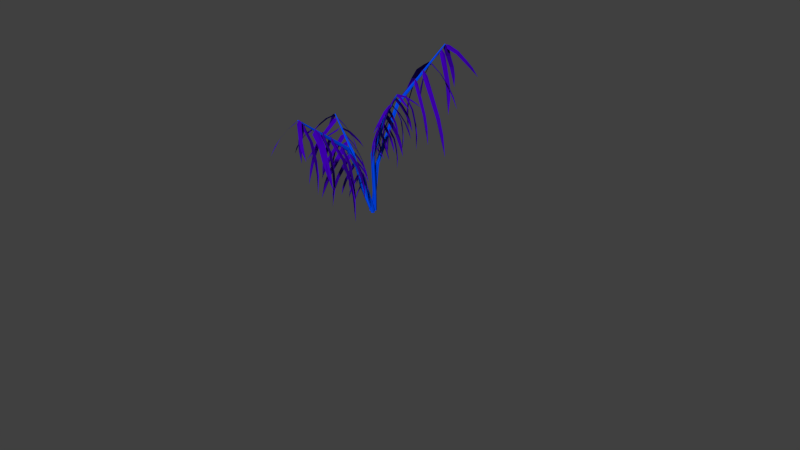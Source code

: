# Source: Placeholder_Fern.blend  (saved by Blender 2.68.0; exported with 4.5.12 LTS)
import bpy
from mathutils import Matrix  # noqa: F401  (used for matrix-valued properties, if any)

bpy.ops.wm.read_factory_settings(use_empty=True)
scene = bpy.context.scene
scene.name = 'Scene'

# ---- collections
col_collection_1 = bpy.data.collections.new('Collection 1'); scene.collection.children.link(col_collection_1)

# ---- materials (node trees are filled in below, after node groups)
mat_stem_fern = bpy.data.materials.new('Stem Fern')
mat_stem_fern.alpha_threshold = 0.0
mat_stem_fern.use_transparent_shadow = False
mat_stem_fern.diffuse_color = (0.0, 0.06178, 0.8, 1.0)
mat_stem_fern.roughness = 0.5
mat_stem_fern.line_color = (0.0, 0.0, 0.0, 1.0)
mat_leaves_fern = bpy.data.materials.new('Leaves fern')
mat_leaves_fern.alpha_threshold = 0.0
mat_leaves_fern.use_transparent_shadow = False
mat_leaves_fern.diffuse_color = (0.04618, 0.0, 0.402, 1.0)
mat_leaves_fern.roughness = 0.5
mat_leaves_fern.line_color = (0.0, 0.0, 0.0, 1.0)

# ---- material node trees

# ---- world
world_world = bpy.data.worlds.new('World'); scene.world = world_world
world_world.color = (0.05088, 0.05088, 0.05088)
world_world.use_sun_shadow = False
world_world.sun_shadow_jitter_overblur = 0.0
world_world.cycles.sampling_method = 'MANUAL'
world_world.cycles.sample_map_resolution = 256
world_world.light_settings.ao_factor = 0.5

# ---- cameras
cam_camera = bpy.data.cameras.new('Camera')
cam_camera.clip_end = 100.0
cam_camera.lens = 35.0
cam_camera.sensor_width = 32.0
cam_camera.sensor_height = 18.0
cam_camera.ortho_scale = 7.314
cam_camera.dof.focus_distance = 0.0
cam_camera.dof.aperture_fstop = 128.0

# ---- meshes
me_plane_005 = bpy.data.meshes.new('Plane.005')
me_plane_005.from_pydata([(-1.0, 0.2525, 0.0), (1.0, 0.2525, 0.0), (-0.5746, 2.027, 0.1459), (0.5746, 2.027, 0.1459), (-0.1058, 2.646, 0.0), (-0.1058, 0.05069, 0.0), (-0.7873, 1.503, 0.1799), (0.7873, 1.503, 0.1799), (-0.1058, 1.503, 0.1799), (-1.188, 0.8148, 0.1486), (0.5993, 0.8148, 0.1486), (-0.4002, 0.8148, 0.1486)], [], [(6, 8, 4, 2), (9, 11, 8, 6), (0, 5, 11, 9), (8, 7, 3, 4), (11, 10, 7, 8), (5, 1, 10, 11)])
me_plane_005.polygons.foreach_set('material_index', [1, 1, 1, 1, 1, 1])
_uv = me_plane_005.uv_layers.new(name='UVMap')
_uv.uv.foreach_set('vector', [0.2285, 0.5669, 0.4742, 0.5625, 0.464, 0.9955, 0.3468, 0.7641, 0.1622, 0.3087, 0.4785, 0.3, 0.4742, 0.5625, 0.2285, 0.5669, 0.2302, 0.07709, 0.5032, 0.01035, 0.4785, 0.3, 0.1622, 0.3087, 0.5389, 0.5586, 0.8131, 0.5521, 0.6736, 0.7533, 0.5219, 0.9956, 0.5452, 0.2994, 0.8667, 0.2919, 0.8131, 0.5521, 0.5389, 0.5586, 0.5599, 0.008543, 0.8405, 0.07421, 0.8667, 0.2919, 0.5452, 0.2994])
me_plane_005.materials.append(mat_stem_fern)
me_plane_005.materials.append(mat_leaves_fern)
me_plane_005.use_remesh_preserve_volume = False
me_plane_005.use_remesh_preserve_attributes = False
me_plane_005.use_mirror_vertex_groups = False
me_plane_005.update()
me_cylinder_001 = bpy.data.meshes.new('Cylinder.001')
me_cylinder_001.from_pydata([(-0.03756, 0.9941, 0.6623), (2.884, -3.727, 1.692), (0.8285, 0.4941, 0.6623), (3.547, -4.238, 1.673), (0.8285, -0.5059, 0.6623), (3.371, -5.047, 1.653), (-0.03756, -1.006, 0.6623), (2.531, -5.345, 1.652), (-0.9036, -0.5059, 0.6623), (1.868, -4.835, 1.67), (-0.9036, 0.4941, 0.6623), (2.044, -4.025, 1.691), (-0.1179, 0.5085, 0.7455), (0.6956, -0.03101, 0.7322), (0.6052, -0.9976, 0.7175), (-0.2987, -1.425, 0.7161), (-1.112, -0.8853, 0.7294), (-1.022, 0.08129, 0.7441), (1.65, -13.24, 2.829), (2.161, -13.6, 2.796), (1.856, -14.1, 2.76), (1.04, -14.22, 2.757), (0.5293, -13.86, 2.79), (0.8341, -13.36, 2.826), (-0.3205, -33.54, 3.958), (-0.128, -33.68, 3.945), (-0.2428, -33.86, 3.932), (-0.5503, -33.91, 3.93), (-0.7428, -33.77, 3.943), (-0.628, -33.59, 3.956)], [], [(12, 13, 3, 1), (13, 14, 5, 3), (14, 15, 7, 5), (15, 16, 9, 7), (3, 5, 20, 19), (17, 12, 1, 11), (16, 17, 11, 9), (0, 10, 8, 6, 4, 2), (0, 2, 13, 12), (2, 4, 14, 13), (4, 6, 15, 14), (6, 8, 16, 15), (10, 0, 12, 17), (8, 10, 17, 16), (5, 7, 21, 20), (1, 3, 19, 18), (7, 9, 22, 21), (9, 11, 23, 22), (11, 1, 18, 23), (22, 23, 29, 28), (18, 19, 25, 24), (21, 22, 28, 27), (20, 21, 27, 26), (23, 18, 24, 29), (19, 20, 26, 25), (25, 26, 27, 28, 29, 24)])
me_cylinder_001.materials.append(mat_stem_fern)
me_cylinder_001.use_remesh_preserve_volume = False
me_cylinder_001.use_remesh_preserve_attributes = False
me_cylinder_001.use_mirror_vertex_groups = False
me_cylinder_001.update()
me_cylinder = bpy.data.meshes.new('Cylinder')
me_cylinder.from_pydata([(0.0, 1.0, 0.4993), (-0.1815, -4.112, 1.695), (0.866, 0.5, 0.4993), (0.5626, -4.685, 1.673), (0.866, -0.5, 0.4993), (0.3647, -5.592, 1.651), (-8.742e-08, -1.0, 0.4993), (-0.5772, -5.927, 1.649), (-0.866, -0.5, 0.4993), (-1.321, -5.354, 1.67), (-0.866, 0.5, 0.4993), (-1.123, -4.446, 1.693), (-0.1179, 0.5085, 0.7455), (0.6956, -0.03101, 0.7322), (0.6052, -0.9976, 0.7175), (-0.2987, -1.425, 0.7161), (-1.112, -0.8853, 0.7294), (-1.022, 0.08129, 0.7441), (0.3222, -13.35, 2.795), (0.94, -13.8, 2.755), (0.5715, -14.39, 2.712), (-0.4147, -14.54, 2.708), (-1.033, -14.1, 2.747), (-0.6641, -13.5, 2.791), (-0.4336, -40.62, 4.017), (-0.241, -40.76, 4.004), (-0.3559, -40.94, 3.99), (-0.6633, -40.99, 3.989), (-0.8559, -40.85, 4.002), (-0.741, -40.67, 4.015)], [], [(12, 13, 3, 1), (13, 14, 5, 3), (14, 15, 7, 5), (15, 16, 9, 7), (3, 5, 20, 19), (17, 12, 1, 11), (16, 17, 11, 9), (0, 10, 8, 6, 4, 2), (0, 2, 13, 12), (2, 4, 14, 13), (4, 6, 15, 14), (6, 8, 16, 15), (10, 0, 12, 17), (8, 10, 17, 16), (5, 7, 21, 20), (1, 3, 19, 18), (7, 9, 22, 21), (9, 11, 23, 22), (11, 1, 18, 23), (22, 23, 29, 28), (18, 19, 25, 24), (21, 22, 28, 27), (20, 21, 27, 26), (23, 18, 24, 29), (19, 20, 26, 25), (25, 26, 27, 28, 29, 24)])
me_cylinder.materials.append(mat_stem_fern)
me_cylinder.use_remesh_preserve_volume = False
me_cylinder.use_remesh_preserve_attributes = False
me_cylinder.use_mirror_vertex_groups = False
me_cylinder.update()
me_cylinder_002 = bpy.data.meshes.new('Cylinder.002')
me_cylinder_002.from_pydata([(0.0, 1.0, 0.4714), (1.271, -4.213, 1.919), (0.866, 0.5, 0.4714), (2.015, -4.786, 1.898), (0.866, -0.5, 0.4714), (1.817, -5.693, 1.875), (-8.742e-08, -1.0, 0.4714), (0.8754, -6.028, 1.873), (-0.866, -0.5, 0.4714), (0.1313, -5.455, 1.895), (-0.866, 0.5, 0.4714), (0.3291, -4.547, 1.917), (-0.1179, 0.5085, 0.7455), (0.6956, -0.03101, 0.7322), (0.6052, -0.9976, 0.7175), (-0.2987, -1.425, 0.7161), (-1.112, -0.8853, 0.7294), (-1.022, 0.08129, 0.7441), (1.792, -19.72, 3.549), (2.409, -20.17, 3.509), (2.041, -20.76, 3.466), (1.055, -20.91, 3.462), (0.4368, -20.47, 3.502), (0.8053, -19.87, 3.545), (-0.3322, -52.91, 4.914), (-0.1396, -53.05, 4.902), (-0.2545, -53.23, 4.888), (-0.5619, -53.28, 4.887), (-0.7545, -53.14, 4.899), (-0.6397, -52.96, 4.913)], [], [(12, 13, 3, 1), (13, 14, 5, 3), (14, 15, 7, 5), (15, 16, 9, 7), (3, 5, 20, 19), (17, 12, 1, 11), (16, 17, 11, 9), (0, 10, 8, 6, 4, 2), (0, 2, 13, 12), (2, 4, 14, 13), (4, 6, 15, 14), (6, 8, 16, 15), (10, 0, 12, 17), (8, 10, 17, 16), (5, 7, 21, 20), (1, 3, 19, 18), (7, 9, 22, 21), (9, 11, 23, 22), (11, 1, 18, 23), (22, 23, 29, 28), (18, 19, 25, 24), (21, 22, 28, 27), (20, 21, 27, 26), (23, 18, 24, 29), (19, 20, 26, 25), (25, 26, 27, 28, 29, 24)])
me_cylinder_002.materials.append(mat_stem_fern)
me_cylinder_002.use_remesh_preserve_volume = False
me_cylinder_002.use_remesh_preserve_attributes = False
me_cylinder_002.use_mirror_vertex_groups = False
me_cylinder_002.update()
me_cylinder_003 = bpy.data.meshes.new('Cylinder.003')
me_cylinder_003.from_pydata([(0.0, 1.0, 0.2981), (-0.2388, 0.9695, 1.695), (0.866, 0.5, 0.2981), (0.5053, 0.3966, 1.673), (0.866, -0.5, 0.2981), (0.3074, -0.511, 1.651), (-8.742e-08, -1.0, 0.2981), (-0.6345, -0.8456, 1.649), (-0.866, -0.5, 0.2981), (-1.379, -0.2726, 1.67), (-0.866, 0.5, 0.2981), (-1.181, 0.6349, 1.693), (-0.1179, 0.5085, 0.7455), (0.6956, -0.03101, 0.7322), (0.6052, -0.9976, 0.7175), (-0.2987, -1.425, 0.7161), (-1.112, -0.8853, 0.7294), (-1.022, 0.08129, 0.7441), (-0.7661, -10.31, 2.783), (-0.3141, -10.64, 2.754), (-0.5837, -11.07, 2.722), (-1.305, -11.18, 2.719), (-1.757, -10.86, 2.748), (-1.488, -10.42, 2.78), (-1.517, -18.78, 3.293), (-1.325, -18.92, 3.281), (-1.439, -19.11, 3.267), (-1.747, -19.15, 3.266), (-1.939, -19.02, 3.278), (-1.825, -18.83, 3.292)], [], [(12, 13, 3, 1), (13, 14, 5, 3), (14, 15, 7, 5), (15, 16, 9, 7), (3, 5, 20, 19), (17, 12, 1, 11), (16, 17, 11, 9), (0, 10, 8, 6, 4, 2), (0, 2, 13, 12), (2, 4, 14, 13), (4, 6, 15, 14), (6, 8, 16, 15), (10, 0, 12, 17), (8, 10, 17, 16), (5, 7, 21, 20), (1, 3, 19, 18), (7, 9, 22, 21), (9, 11, 23, 22), (11, 1, 18, 23), (22, 23, 29, 28), (18, 19, 25, 24), (21, 22, 28, 27), (20, 21, 27, 26), (23, 18, 24, 29), (19, 20, 26, 25), (25, 26, 27, 28, 29, 24)])
me_cylinder_003.materials.append(mat_stem_fern)
me_cylinder_003.use_remesh_preserve_volume = False
me_cylinder_003.use_remesh_preserve_attributes = False
me_cylinder_003.use_mirror_vertex_groups = False
me_cylinder_003.update()

# ---- objects
ob_camera = bpy.data.objects.new('Camera', cam_camera)
ob_plane_006 = bpy.data.objects.new('Plane.006', me_plane_005)
ob_plane_007 = bpy.data.objects.new('Plane.007', me_plane_005)
ob_plane_008 = bpy.data.objects.new('Plane.008', me_plane_005)
ob_plane_009 = bpy.data.objects.new('Plane.009', me_plane_005)
ob_plane_010 = bpy.data.objects.new('Plane.010', me_plane_005)
ob_plane_011 = bpy.data.objects.new('Plane.011', me_plane_005)
ob_plane_012 = bpy.data.objects.new('Plane.012', me_plane_005)
ob_plane_013 = bpy.data.objects.new('Plane.013', me_plane_005)
ob_plane_014 = bpy.data.objects.new('Plane.014', me_plane_005)
ob_plane_015 = bpy.data.objects.new('Plane.015', me_plane_005)
ob_plane_016 = bpy.data.objects.new('Plane.016', me_plane_005)
ob_plane_017 = bpy.data.objects.new('Plane.017', me_plane_005)
ob_plane_018 = bpy.data.objects.new('Plane.018', me_plane_005)
ob_plane_019 = bpy.data.objects.new('Plane.019', me_plane_005)
ob_plane_020 = bpy.data.objects.new('Plane.020', me_plane_005)
ob_plane_021 = bpy.data.objects.new('Plane.021', me_plane_005)
ob_plane_022 = bpy.data.objects.new('Plane.022', me_plane_005)
ob_plane_023 = bpy.data.objects.new('Plane.023', me_plane_005)
ob_plane_024 = bpy.data.objects.new('Plane.024', me_plane_005)
ob_plane_025 = bpy.data.objects.new('Plane.025', me_plane_005)
ob_plane_026 = bpy.data.objects.new('Plane.026', me_plane_005)
ob_plane_027 = bpy.data.objects.new('Plane.027', me_plane_005)
ob_plane_028 = bpy.data.objects.new('Plane.028', me_plane_005)
ob_plane_029 = bpy.data.objects.new('Plane.029', me_plane_005)
ob_plane_030 = bpy.data.objects.new('Plane.030', me_plane_005)
ob_plane_031 = bpy.data.objects.new('Plane.031', me_plane_005)
ob_plane_032 = bpy.data.objects.new('Plane.032', me_plane_005)
ob_plane_033 = bpy.data.objects.new('Plane.033', me_plane_005)
ob_plane_034 = bpy.data.objects.new('Plane.034', me_plane_005)
ob_plane_035 = bpy.data.objects.new('Plane.035', me_plane_005)
ob_plane_036 = bpy.data.objects.new('Plane.036', me_plane_005)
ob_plane_037 = bpy.data.objects.new('Plane.037', me_plane_005)
ob_plane_038 = bpy.data.objects.new('Plane.038', me_plane_005)
ob_plane_039 = bpy.data.objects.new('Plane.039', me_plane_005)
ob_plane_040 = bpy.data.objects.new('Plane.040', me_plane_005)
ob_plane_041 = bpy.data.objects.new('Plane.041', me_plane_005)
ob_plane_042 = bpy.data.objects.new('Plane.042', me_plane_005)
ob_plane_043 = bpy.data.objects.new('Plane.043', me_plane_005)
ob_plane_044 = bpy.data.objects.new('Plane.044', me_plane_005)
ob_plane_045 = bpy.data.objects.new('Plane.045', me_plane_005)
ob_plane_046 = bpy.data.objects.new('Plane.046', me_plane_005)
ob_plane_047 = bpy.data.objects.new('Plane.047', me_plane_005)
ob_plane_048 = bpy.data.objects.new('Plane.048', me_plane_005)
ob_plane_049 = bpy.data.objects.new('Plane.049', me_plane_005)
ob_plane_050 = bpy.data.objects.new('Plane.050', me_plane_005)
ob_plane_051 = bpy.data.objects.new('Plane.051', me_plane_005)
ob_plane_052 = bpy.data.objects.new('Plane.052', me_plane_005)
ob_plane_053 = bpy.data.objects.new('Plane.053', me_plane_005)
ob_plane_054 = bpy.data.objects.new('Plane.054', me_plane_005)
ob_plane_055 = bpy.data.objects.new('Plane.055', me_plane_005)
ob_plane_056 = bpy.data.objects.new('Plane.056', me_plane_005)
ob_plane_057 = bpy.data.objects.new('Plane.057', me_plane_005)
ob_plane_058 = bpy.data.objects.new('Plane.058', me_plane_005)
ob_plane_059 = bpy.data.objects.new('Plane.059', me_plane_005)
ob_plane_097 = bpy.data.objects.new('Plane.097', me_plane_005)
ob_plane_098 = bpy.data.objects.new('Plane.098', me_plane_005)
ob_plane_099 = bpy.data.objects.new('Plane.099', me_plane_005)
ob_plane_100 = bpy.data.objects.new('Plane.100', me_plane_005)
ob_plane_101 = bpy.data.objects.new('Plane.101', me_plane_005)
ob_plane_102 = bpy.data.objects.new('Plane.102', me_plane_005)
ob_plane_103 = bpy.data.objects.new('Plane.103', me_plane_005)
ob_plane_104 = bpy.data.objects.new('Plane.104', me_plane_005)
ob_plane_105 = bpy.data.objects.new('Plane.105', me_plane_005)
ob_plane_106 = bpy.data.objects.new('Plane.106', me_plane_005)
ob_plane_107 = bpy.data.objects.new('Plane.107', me_plane_005)
ob_plane_108 = bpy.data.objects.new('Plane.108', me_plane_005)
ob_plane_109 = bpy.data.objects.new('Plane.109', me_plane_005)
ob_plane_110 = bpy.data.objects.new('Plane.110', me_plane_005)
ob_plane_111 = bpy.data.objects.new('Plane.111', me_plane_005)
ob_plane_112 = bpy.data.objects.new('Plane.112', me_plane_005)
ob_stalk_000 = bpy.data.objects.new('Stalk.000', me_cylinder_001)
ob_stalk_001 = bpy.data.objects.new('Stalk.001', me_cylinder)
ob_stalk_002 = bpy.data.objects.new('Stalk.002', me_cylinder_002)
ob_stalk_003 = bpy.data.objects.new('Stalk.003', me_cylinder_003)

# ---- transforms, parenting, visibility, modifiers, constraints
ob_camera.location = (7.481, -6.508, 5.344)
ob_camera.rotation_euler = (1.109, 0.01082, 0.8149)
ob_camera.lock_rotations_4d = False
ob_camera.empty_display_type = 'ARROWS'
ob_camera.color = (0.0, 0.0, 0.0, 0.0)
ob_camera.display_type = 'WIRE'
ob_camera.lineart.crease_threshold = 0.0
ob_plane_006.location = (0.01373, -0.3483, 1.523)
ob_plane_006.rotation_euler = (-1.189, -0.1298, -1.198)
ob_plane_006.scale = (0.03014, 0.2325, 0.2643)
ob_plane_006.lineart.crease_threshold = 0.0
ob_plane_007.location = (0.00529, -0.4647, 1.663)
ob_plane_007.rotation_euler = (-1.249, -0.2836, -1.212)
ob_plane_007.scale = (0.03886, 0.3247, 0.3536)
ob_plane_007.lineart.crease_threshold = 0.0
ob_plane_008.location = (0.000991, -0.6108, 1.794)
ob_plane_008.rotation_euler = (-1.176, -0.2715, -1.144)
ob_plane_008.scale = (0.04626, 0.3986, 0.4465)
ob_plane_008.lineart.crease_threshold = 0.0
ob_plane_009.location = (0.003804, -0.722, 1.874)
ob_plane_009.rotation_euler = (-1.288, -0.3842, -1.155)
ob_plane_009.scale = (0.04018, 0.333, 0.3756)
ob_plane_009.lineart.crease_threshold = 0.0
ob_plane_010.location = (0.007906, -0.841, 1.934)
ob_plane_010.rotation_euler = (-0.7578, 0.04669, -1.975)
ob_plane_010.scale = (0.04501, 0.2999, 0.2784)
ob_plane_010.lineart.crease_threshold = 0.0
ob_plane_011.location = (-0.002769, -1.046, 2.091)
ob_plane_011.rotation_euler = (-0.8173, 0.4802, -2.538)
ob_plane_011.scale = (0.0314, 0.205, 0.205)
ob_plane_011.lineart.crease_threshold = 0.0
ob_plane_012.location = (-0.002769, -1.046, 2.085)
ob_plane_012.rotation_euler = (-0.82, 0.4238, -3.657)
ob_plane_012.scale = (0.02989, 0.1951, 0.1951)
ob_plane_012.lineart.crease_threshold = 0.0
ob_plane_013.location = (-0.007346, -0.9949, 2.056)
ob_plane_013.rotation_euler = (-1.12, -0.3998, -1.269)
ob_plane_013.scale = (0.03848, 0.3216, 0.3502)
ob_plane_013.lineart.crease_threshold = 0.0
ob_plane_014.location = (0.01222, -0.2363, 1.356)
ob_plane_014.rotation_euler = (-1.244, -0.2633, -1.187)
ob_plane_014.scale = (0.02164, 0.167, 0.1898)
ob_plane_014.lineart.crease_threshold = 0.0
ob_plane_015.location = (0.01187, -0.1537, 1.198)
ob_plane_015.rotation_euler = (-1.233, -0.2388, -1.19)
ob_plane_015.scale = (0.0131, 0.1011, 0.1149)
ob_plane_015.lineart.crease_threshold = 0.0
ob_plane_016.location = (-0.007346, -0.9949, 2.056)
ob_plane_016.rotation_euler = (2.021, -0.0632, 1.198)
ob_plane_016.scale = (-0.03206, -0.268, -0.2918)
ob_plane_016.lineart.crease_threshold = 0.0
ob_plane_017.location = (0.002978, -0.841, 1.941)
ob_plane_017.rotation_euler = (-4.048, -0.3736, -4.277)
ob_plane_017.scale = (-0.0336, -0.2239, -0.2078)
ob_plane_017.lineart.crease_threshold = 0.0
ob_plane_018.location = (0.003804, -0.722, 1.874)
ob_plane_018.rotation_euler = (-4.326, 0.1491, 1.183)
ob_plane_018.scale = (-0.02522, -0.3226, -0.3321)
ob_plane_018.lineart.crease_threshold = 0.0
ob_plane_019.location = (0.01193, -0.6152, 1.788)
ob_plane_019.rotation_euler = (-4.295, 0.07245, 1.186)
ob_plane_019.scale = (-0.02115, -0.2706, -0.2785)
ob_plane_019.lineart.crease_threshold = 0.0
ob_plane_020.location = (-0.002399, -0.4735, 1.663)
ob_plane_020.rotation_euler = (-1.235, -0.2491, 1.926)
ob_plane_020.scale = (0.02698, 0.2255, 0.2455)
ob_plane_020.lineart.crease_threshold = 0.0
ob_plane_021.location = (-0.008665, -0.3483, 1.523)
ob_plane_021.rotation_euler = (-1.286, -0.3616, 1.967)
ob_plane_021.scale = (0.02121, 0.1636, 0.186)
ob_plane_021.lineart.crease_threshold = 0.0
ob_plane_022.location = (-0.001799, -0.2469, 1.35)
ob_plane_022.rotation_euler = (-1.291, -0.1277, -4.344)
ob_plane_022.scale = (0.02164, 0.167, 0.1898)
ob_plane_022.lineart.crease_threshold = 0.0
ob_plane_023.location = (-0.01288, -0.1599, 1.185)
ob_plane_023.rotation_euler = (-1.344, 0.27, 1.233)
ob_plane_023.scale = (0.009011, 0.06951, 0.07901)
ob_plane_023.lineart.crease_threshold = 0.0
ob_plane_024.location = (-0.1579, -0.009633, 0.934)
ob_plane_024.rotation_euler = (-1.344, 0.27, -0.5843)
ob_plane_024.scale = (0.007163, 0.05525, 0.0628)
ob_plane_024.lineart.crease_threshold = 0.0
ob_plane_025.location = (-0.2184, -0.001318, 1.065)
ob_plane_025.rotation_euler = (-1.291, -0.1277, -6.161)
ob_plane_025.scale = (0.0172, 0.1327, 0.1508)
ob_plane_025.lineart.crease_threshold = 0.0
ob_plane_026.location = (-0.304, 0.01815, 1.203)
ob_plane_026.rotation_euler = (-1.286, -0.3616, 0.1504)
ob_plane_026.scale = (0.01686, 0.1301, 0.1478)
ob_plane_026.lineart.crease_threshold = 0.0
ob_plane_027.location = (-0.4017, 0.04304, 1.313)
ob_plane_027.rotation_euler = (-1.235, -0.2491, 0.1089)
ob_plane_027.scale = (0.02145, 0.1792, 0.1952)
ob_plane_027.lineart.crease_threshold = 0.0
ob_plane_028.location = (-0.5137, 0.05946, 1.423)
ob_plane_028.rotation_euler = (-4.295, 0.07245, -0.6309)
ob_plane_028.scale = (-0.01681, -0.2151, -0.2214)
ob_plane_028.lineart.crease_threshold = 0.0
ob_plane_029.location = (-0.5944, 0.08641, 1.48)
ob_plane_029.rotation_euler = (-4.326, 0.1491, -0.6344)
ob_plane_029.scale = (-0.02005, -0.2564, -0.264)
ob_plane_029.lineart.crease_threshold = 0.0
ob_plane_030.location = (-0.6879, 0.1027, 1.529)
ob_plane_030.rotation_euler = (-4.048, -0.3736, -6.094)
ob_plane_030.scale = (-0.02671, -0.1779, -0.1652)
ob_plane_030.lineart.crease_threshold = 0.0
ob_plane_031.location = (-0.8027, 0.1479, 1.626)
ob_plane_031.rotation_euler = (2.021, -0.0632, -0.6195)
ob_plane_031.scale = (-0.02549, -0.213, -0.2319)
ob_plane_031.lineart.crease_threshold = 0.0
ob_plane_032.location = (-0.1579, -0.02991, 0.9439)
ob_plane_032.rotation_euler = (-1.233, -0.2388, -3.007)
ob_plane_032.scale = (0.01042, 0.08035, 0.09133)
ob_plane_032.lineart.crease_threshold = 0.0
ob_plane_033.location = (-0.2185, -0.01418, 1.069)
ob_plane_033.rotation_euler = (-1.244, -0.2633, -3.004)
ob_plane_033.scale = (0.0172, 0.1327, 0.1508)
ob_plane_033.lineart.crease_threshold = 0.0
ob_plane_034.location = (-0.8027, 0.1479, 1.626)
ob_plane_034.rotation_euler = (-1.12, -0.3999, -3.086)
ob_plane_034.scale = (0.03059, 0.2556, 0.2784)
ob_plane_034.lineart.crease_threshold = 0.0
ob_plane_035.location = (-0.8431, 0.1543, 1.653)
ob_plane_035.rotation_euler = (-0.82, 0.4238, -5.474)
ob_plane_035.scale = (0.02375, 0.1551, 0.1551)
ob_plane_035.lineart.crease_threshold = 0.0
ob_plane_036.location = (-0.8431, 0.1543, 1.653)
ob_plane_036.rotation_euler = (-0.8173, 0.4802, -4.355)
ob_plane_036.scale = (0.02496, 0.163, 0.163)
ob_plane_036.lineart.crease_threshold = 0.0
ob_plane_037.location = (-0.6879, 0.1027, 1.529)
ob_plane_037.rotation_euler = (-0.7578, 0.04669, -3.792)
ob_plane_037.scale = (0.03578, 0.2384, 0.2213)
ob_plane_037.lineart.crease_threshold = 0.0
ob_plane_038.location = (-0.5944, 0.08641, 1.48)
ob_plane_038.rotation_euler = (-1.288, -0.3842, -2.972)
ob_plane_038.scale = (0.03194, 0.2647, 0.2986)
ob_plane_038.lineart.crease_threshold = 0.0
ob_plane_039.location = (-0.5082, 0.06704, 1.418)
ob_plane_039.rotation_euler = (-1.176, -0.2715, -2.961)
ob_plane_039.scale = (0.03677, 0.3168, 0.3549)
ob_plane_039.lineart.crease_threshold = 0.0
ob_plane_040.location = (-0.3964, 0.03542, 1.314)
ob_plane_040.rotation_euler = (-1.249, -0.2836, -3.029)
ob_plane_040.scale = (0.03089, 0.2581, 0.2811)
ob_plane_040.lineart.crease_threshold = 0.0
ob_plane_041.location = (-0.3083, 0.01236, 1.203)
ob_plane_041.rotation_euler = (-1.244, -0.2633, -3.004)
ob_plane_041.scale = (0.02396, 0.1848, 0.2101)
ob_plane_041.lineart.crease_threshold = 0.0
ob_plane_042.location = (-0.08869, 0.5003, 1.827)
ob_plane_042.rotation_euler = (-1.221, -0.2135, -4.298)
ob_plane_042.scale = (0.03649, 0.2815, 0.32)
ob_plane_042.lineart.crease_threshold = 0.0
ob_plane_043.location = (-0.08359, 0.6505, 1.988)
ob_plane_043.rotation_euler = (-1.227, -0.2332, -4.323)
ob_plane_043.scale = (0.04704, 0.3932, 0.4281)
ob_plane_043.lineart.crease_threshold = 0.0
ob_plane_044.location = (-0.08481, 0.8366, 2.152)
ob_plane_044.rotation_euler = (-1.151, -0.2227, -4.255)
ob_plane_044.scale = (0.056, 0.4826, 0.5406)
ob_plane_044.lineart.crease_threshold = 0.0
ob_plane_045.location = (-0.09309, 0.9759, 2.238)
ob_plane_045.rotation_euler = (-1.262, -0.3351, -4.269)
ob_plane_045.scale = (0.04865, 0.4032, 0.4548)
ob_plane_045.lineart.crease_threshold = 0.0
ob_plane_046.location = (-0.1089, 1.123, 2.291)
ob_plane_046.rotation_euler = (-0.7775, 0.09752, -5.082)
ob_plane_046.scale = (0.0545, 0.3631, 0.337)
ob_plane_046.lineart.crease_threshold = 0.0
ob_plane_047.location = (-0.09938, 1.382, 2.463)
ob_plane_047.rotation_euler = (-1.273, -0.1026, -5.887)
ob_plane_047.scale = (0.03802, 0.2482, 0.2482)
ob_plane_047.lineart.crease_threshold = 0.0
ob_plane_048.location = (-0.09938, 1.382, 2.461)
ob_plane_048.rotation_euler = (-0.9738, 0.4958, -7.584)
ob_plane_048.scale = (0.03618, 0.2363, 0.2363)
ob_plane_048.lineart.crease_threshold = 0.0
ob_plane_049.location = (-0.09159, 1.318, 2.429)
ob_plane_049.rotation_euler = (-1.1, -0.3484, -4.381)
ob_plane_049.scale = (0.04659, 0.3894, 0.424)
ob_plane_049.lineart.crease_threshold = 0.0
ob_plane_050.location = (-0.08194, 0.354, 1.632)
ob_plane_050.rotation_euler = (-1.221, -0.2135, -4.298)
ob_plane_050.scale = (0.0262, 0.2021, 0.2298)
ob_plane_050.lineart.crease_threshold = 0.0
ob_plane_051.location = (-0.07788, 0.2438, 1.446)
ob_plane_051.rotation_euler = (-1.211, -0.1889, -4.3)
ob_plane_051.scale = (0.01587, 0.1224, 0.1391)
ob_plane_051.lineart.crease_threshold = 0.0
ob_plane_052.location = (-0.1002, 1.318, 2.422)
ob_plane_052.rotation_euler = (2.04, -0.1146, -1.909)
ob_plane_052.scale = (-0.03882, -0.3244, -0.3533)
ob_plane_052.lineart.crease_threshold = 0.0
ob_plane_053.location = (-0.1089, 1.123, 2.291)
ob_plane_053.rotation_euler = (-4.075, -0.4221, -7.372)
ob_plane_053.scale = (-0.04068, -0.271, -0.2516)
ob_plane_053.lineart.crease_threshold = 0.0
ob_plane_054.location = (-0.09309, 0.9759, 2.238)
ob_plane_054.rotation_euler = (-4.307, 0.09797, -1.92)
ob_plane_054.scale = (-0.03419, -0.4373, -0.4501)
ob_plane_054.lineart.crease_threshold = 0.0
ob_plane_055.location = (-0.09824, 0.841, 2.144)
ob_plane_055.rotation_euler = (-4.276, 0.02122, -1.918)
ob_plane_055.scale = (-0.02561, -0.3276, -0.3372)
ob_plane_055.lineart.crease_threshold = 0.0
ob_plane_056.location = (-0.07467, 0.6614, 1.987)
ob_plane_056.rotation_euler = (-1.257, -0.2994, -1.173)
ob_plane_056.scale = (0.03267, 0.273, 0.2973)
ob_plane_056.lineart.crease_threshold = 0.0
ob_plane_057.location = (-0.06159, 0.5013, 1.827)
ob_plane_057.rotation_euler = (-1.311, -0.411, -1.128)
ob_plane_057.scale = (0.02568, 0.1981, 0.2252)
ob_plane_057.lineart.crease_threshold = 0.0
ob_plane_058.location = (-0.06544, 0.367, 1.624)
ob_plane_058.rotation_euler = (-1.313, -0.1778, -7.446)
ob_plane_058.scale = (0.0262, 0.2021, 0.2298)
ob_plane_058.lineart.crease_threshold = 0.0
ob_plane_059.location = (-0.04822, 0.2516, 1.431)
ob_plane_059.rotation_euler = (-1.327, 0.218, -1.869)
ob_plane_059.scale = (0.01091, 0.08416, 0.09566)
ob_plane_059.lineart.crease_threshold = 0.0
ob_plane_097.location = (0.1372, 0.003333, 1.741)
ob_plane_097.rotation_euler = (-1.162, -0.09169, -2.845)
ob_plane_097.scale = (0.01458, 0.1125, 0.1279)
ob_plane_097.lineart.crease_threshold = 0.0
ob_plane_098.location = (0.1919, 0.004924, 1.858)
ob_plane_098.rotation_euler = (-1.124, 0.02468, -2.871)
ob_plane_098.scale = (0.01855, 0.1551, 0.1688)
ob_plane_098.lineart.crease_threshold = 0.0
ob_plane_099.location = (0.2583, 0.01125, 1.976)
ob_plane_099.rotation_euler = (-4.344, 0.245, -3.604)
ob_plane_099.scale = (-0.01277, -0.1634, -0.1682)
ob_plane_099.lineart.crease_threshold = 0.0
ob_plane_100.location = (0.3113, 0.002601, 2.053)
ob_plane_100.rotation_euler = (-4.351, 0.2707, -3.604)
ob_plane_100.scale = (-0.02114, -0.2704, -0.2783)
ob_plane_100.lineart.crease_threshold = 0.0
ob_plane_101.location = (0.3798, 0.004239, 2.11)
ob_plane_101.rotation_euler = (-3.993, -0.3291, -9.076)
ob_plane_101.scale = (-0.02046, -0.1561, -0.1398)
ob_plane_101.lineart.crease_threshold = 0.0
ob_plane_102.location = (0.4556, -0.01384, 2.221)
ob_plane_102.rotation_euler = (1.935, 0.1928, -3.592)
ob_plane_102.scale = (-0.02233, -0.1866, -0.2032)
ob_plane_102.lineart.crease_threshold = 0.0
ob_plane_103.location = (0.07528, 0.01921, 1.488)
ob_plane_103.rotation_euler = (-1.369, -0.5059, -5.924)
ob_plane_103.scale = (0.00901, 0.06951, 0.07901)
ob_plane_103.lineart.crease_threshold = 0.0
ob_plane_104.location = (0.09812, 0.01912, 1.608)
ob_plane_104.rotation_euler = (-1.169, 0.06608, -5.969)
ob_plane_104.scale = (0.01488, 0.1148, 0.1305)
ob_plane_104.lineart.crease_threshold = 0.0
ob_plane_105.location = (0.4556, -0.01384, 2.221)
ob_plane_105.rotation_euler = (-1.087, -0.127, -6.053)
ob_plane_105.scale = (0.02646, 0.2211, 0.2408)
ob_plane_105.lineart.crease_threshold = 0.0
ob_plane_106.location = (0.4827, -0.01231, 2.254)
ob_plane_106.rotation_euler = (-0.5135, 0.5414, -8.298)
ob_plane_106.scale = (0.01646, 0.1075, 0.1075)
ob_plane_106.lineart.crease_threshold = 0.0
ob_plane_107.location = (0.4827, -0.01231, 2.254)
ob_plane_107.rotation_euler = (-0.5714, 0.2914, -7.229)
ob_plane_107.scale = (0.01919, 0.1253, 0.1253)
ob_plane_107.lineart.crease_threshold = 0.0
ob_plane_108.location = (0.3798, 0.004239, 2.11)
ob_plane_108.rotation_euler = (-1.093, -0.004516, -6.566)
ob_plane_108.scale = (0.03095, 0.2062, 0.1914)
ob_plane_108.lineart.crease_threshold = 0.0
ob_plane_109.location = (0.3113, 0.002601, 2.053)
ob_plane_109.rotation_euler = (-1.247, -0.1819, -5.943)
ob_plane_109.scale = (0.01917, 0.1589, 0.1792)
ob_plane_109.lineart.crease_threshold = 0.0
ob_plane_110.location = (0.2536, 0.01064, 1.98)
ob_plane_110.rotation_euler = (-1.16, -0.1404, -5.924)
ob_plane_110.scale = (0.03181, 0.2741, 0.307)
ob_plane_110.lineart.crease_threshold = 0.0
ob_plane_111.location = (0.1865, 0.01838, 1.856)
ob_plane_111.rotation_euler = (-1.25, -0.1757, -5.99)
ob_plane_111.scale = (0.02227, 0.1861, 0.2027)
ob_plane_111.lineart.crease_threshold = 0.0
ob_plane_112.location = (0.1383, 0.01869, 1.741)
ob_plane_112.rotation_euler = (-1.208, -0.05169, -5.969)
ob_plane_112.scale = (0.02073, 0.1599, 0.1817)
ob_plane_112.lineart.crease_threshold = 0.0
ob_stalk_000.location = (-0.0397, 0.01335, 0.3953)
ob_stalk_000.rotation_euler = (0.0, 0.0, -1.726)
ob_stalk_000.scale = (0.02436, 0.02436, 0.3175)
ob_stalk_000.lineart.crease_threshold = 0.0
ob_stalk_001.location = (0.01555, -0.009979, 0.3962)
ob_stalk_001.scale = (0.02572, 0.02572, 0.4199)
ob_stalk_001.lineart.crease_threshold = 0.0
ob_stalk_002.location = (-0.01561, 0.01576, 0.399)
ob_stalk_002.rotation_euler = (0.0, 0.0, -3.072)
ob_stalk_002.scale = (0.02572, 0.02572, 0.4199)
ob_stalk_002.lineart.crease_threshold = 0.0
ob_stalk_003.location = (-0.00245, 0.0405, 0.4507)
ob_stalk_003.rotation_euler = (0.0, 0.0, 1.56)
ob_stalk_003.scale = (0.02572, 0.02572, 0.5452)
ob_stalk_003.lineart.crease_threshold = 0.0

# ---- collection membership
col_collection_1.objects.link(ob_camera)
col_collection_1.objects.link(ob_plane_006)
col_collection_1.objects.link(ob_plane_007)
col_collection_1.objects.link(ob_plane_008)
col_collection_1.objects.link(ob_plane_009)
col_collection_1.objects.link(ob_plane_010)
col_collection_1.objects.link(ob_plane_011)
col_collection_1.objects.link(ob_plane_012)
col_collection_1.objects.link(ob_plane_013)
col_collection_1.objects.link(ob_plane_014)
col_collection_1.objects.link(ob_plane_015)
col_collection_1.objects.link(ob_plane_016)
col_collection_1.objects.link(ob_plane_017)
col_collection_1.objects.link(ob_plane_018)
col_collection_1.objects.link(ob_plane_019)
col_collection_1.objects.link(ob_plane_020)
col_collection_1.objects.link(ob_plane_021)
col_collection_1.objects.link(ob_plane_022)
col_collection_1.objects.link(ob_plane_023)
col_collection_1.objects.link(ob_plane_024)
col_collection_1.objects.link(ob_plane_025)
col_collection_1.objects.link(ob_plane_026)
col_collection_1.objects.link(ob_plane_027)
col_collection_1.objects.link(ob_plane_028)
col_collection_1.objects.link(ob_plane_029)
col_collection_1.objects.link(ob_plane_030)
col_collection_1.objects.link(ob_plane_031)
col_collection_1.objects.link(ob_plane_032)
col_collection_1.objects.link(ob_plane_033)
col_collection_1.objects.link(ob_plane_034)
col_collection_1.objects.link(ob_plane_035)
col_collection_1.objects.link(ob_plane_036)
col_collection_1.objects.link(ob_plane_037)
col_collection_1.objects.link(ob_plane_038)
col_collection_1.objects.link(ob_plane_039)
col_collection_1.objects.link(ob_plane_040)
col_collection_1.objects.link(ob_plane_041)
col_collection_1.objects.link(ob_plane_042)
col_collection_1.objects.link(ob_plane_043)
col_collection_1.objects.link(ob_plane_044)
col_collection_1.objects.link(ob_plane_045)
col_collection_1.objects.link(ob_plane_046)
col_collection_1.objects.link(ob_plane_047)
col_collection_1.objects.link(ob_plane_048)
col_collection_1.objects.link(ob_plane_049)
col_collection_1.objects.link(ob_plane_050)
col_collection_1.objects.link(ob_plane_051)
col_collection_1.objects.link(ob_plane_052)
col_collection_1.objects.link(ob_plane_053)
col_collection_1.objects.link(ob_plane_054)
col_collection_1.objects.link(ob_plane_055)
col_collection_1.objects.link(ob_plane_056)
col_collection_1.objects.link(ob_plane_057)
col_collection_1.objects.link(ob_plane_058)
col_collection_1.objects.link(ob_plane_059)
col_collection_1.objects.link(ob_plane_097)
col_collection_1.objects.link(ob_plane_098)
col_collection_1.objects.link(ob_plane_099)
col_collection_1.objects.link(ob_plane_100)
col_collection_1.objects.link(ob_plane_101)
col_collection_1.objects.link(ob_plane_102)
col_collection_1.objects.link(ob_plane_103)
col_collection_1.objects.link(ob_plane_104)
col_collection_1.objects.link(ob_plane_105)
col_collection_1.objects.link(ob_plane_106)
col_collection_1.objects.link(ob_plane_107)
col_collection_1.objects.link(ob_plane_108)
col_collection_1.objects.link(ob_plane_109)
col_collection_1.objects.link(ob_plane_110)
col_collection_1.objects.link(ob_plane_111)
col_collection_1.objects.link(ob_plane_112)
col_collection_1.objects.link(ob_stalk_000)
col_collection_1.objects.link(ob_stalk_001)
col_collection_1.objects.link(ob_stalk_002)
col_collection_1.objects.link(ob_stalk_003)

# ---- scene / render settings (as saved in the file)
scene.camera = ob_camera
scene.frame_start = 1; scene.frame_end = 250; scene.frame_set(1)
scene.render.engine = 'BLENDER_EEVEE_NEXT'
scene.render.image_settings.color_mode = 'RGB'
scene.render.image_settings.compression = 90
scene.render.resolution_percentage = 50
scene.render.dither_intensity = 0.0
scene.cycles.use_denoising = False
scene.cycles.samples = 10
scene.cycles.sampling_pattern = 'TABULATED_SOBOL'
scene.cycles.light_sampling_threshold = 0.0
scene.cycles.use_adaptive_sampling = False
scene.cycles.use_light_tree = False
scene.cycles.blur_glossy = 0.0
scene.cycles.volume_bounces = 1
scene.cycles.pixel_filter_type = 'GAUSSIAN'
scene.cycles.sample_clamp_indirect = 0.0
scene.view_settings.view_transform = 'Standard'
bpy.context.view_layer.update()

# ---- added for rendering (the .blend has no usable light): sun
light_auto_sun = bpy.data.lights.new('AutoSun', 'SUN')
light_auto_sun.energy = 3.0
light_auto_sun.angle = 0.0523599
ob_auto_sun = bpy.data.objects.new('AutoSun', light_auto_sun)
scene.collection.objects.link(ob_auto_sun)
ob_auto_sun.rotation_euler = (0.872665, 0.174533, 0.523599)
bpy.context.view_layer.update()
